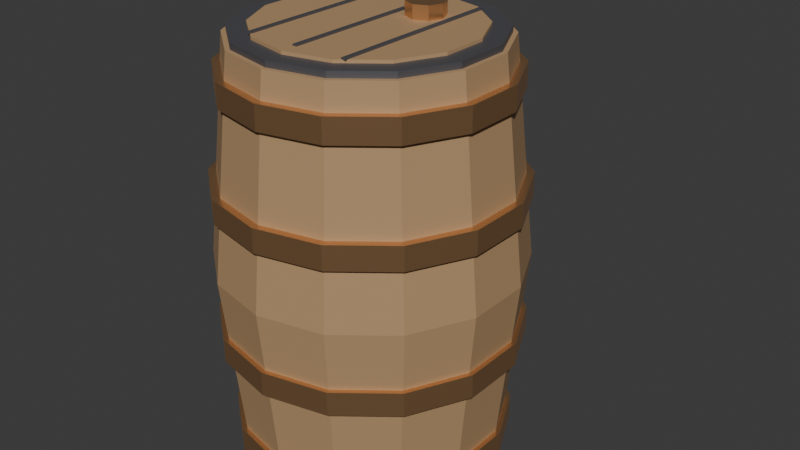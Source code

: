 # Source: barrel.blend  (saved by Blender 5.2.44; exported with 4.5.12 LTS)
import bpy
from mathutils import Matrix  # noqa: F401  (used for matrix-valued properties, if any)

bpy.ops.wm.read_factory_settings(use_empty=True)
scene = bpy.context.scene
scene.name = 'Scene'

# ---- collections
col_collection = bpy.data.collections.new('Collection'); scene.collection.children.link(col_collection)

# ---- materials (node trees are filled in below, after node groups)
mat_wood = bpy.data.materials.new('Wood')
mat_wood.use_backface_culling = True
mat_wood.diffuse_color = (0.45, 0.28, 0.14, 1.0)
mat_copper = bpy.data.materials.new('Copper')
mat_copper.use_backface_culling = True
mat_copper.diffuse_color = (0.78, 0.45, 0.22, 1.0)
mat_irondark = bpy.data.materials.new('IronDark')
mat_irondark.use_backface_culling = True
mat_irondark.diffuse_color = (0.17, 0.17, 0.19, 1.0)
mat_grime = bpy.data.materials.new('Grime')
mat_grime.use_backface_culling = True
mat_grime.diffuse_color = (0.16, 0.13, 0.1, 1.0)

# ---- material node trees
mat_wood.use_nodes = True; mat_wood.node_tree.nodes.clear()
_N = mat_wood.node_tree.nodes; _L = mat_wood.node_tree.links
n0 = _N.new('ShaderNodeBsdfPrincipled'); n0.name = 'Principled BSDF'; n0.location = (-200, 100)
n0.inputs[0].default_value = (0.45, 0.28, 0.14, 1.0)
n0.inputs[2].default_value = 0.75
n0.inputs[10].default_value = 0.005
n1 = _N.new('ShaderNodeOutputMaterial'); n1.name = 'Material Output'; n1.location = (200, 100)
_L.new(n0.outputs[0], n1.inputs[0])
n1.is_active_output = True
mat_copper.use_nodes = True; mat_copper.node_tree.nodes.clear()
_N = mat_copper.node_tree.nodes; _L = mat_copper.node_tree.links
n0 = _N.new('ShaderNodeBsdfPrincipled'); n0.name = 'Principled BSDF'; n0.location = (-200, 100)
n0.inputs[0].default_value = (0.78, 0.45, 0.22, 1.0)
n0.inputs[1].default_value = 0.9
n0.inputs[2].default_value = 0.35
n0.inputs[10].default_value = 0.005
n1 = _N.new('ShaderNodeOutputMaterial'); n1.name = 'Material Output'; n1.location = (200, 100)
_L.new(n0.outputs[0], n1.inputs[0])
n1.is_active_output = True
mat_irondark.use_nodes = True; mat_irondark.node_tree.nodes.clear()
_N = mat_irondark.node_tree.nodes; _L = mat_irondark.node_tree.links
n0 = _N.new('ShaderNodeBsdfPrincipled'); n0.name = 'Principled BSDF'; n0.location = (-200, 100)
n0.inputs[0].default_value = (0.17, 0.17, 0.19, 1.0)
n0.inputs[1].default_value = 0.7
n0.inputs[2].default_value = 0.55
n0.inputs[10].default_value = 0.005
n1 = _N.new('ShaderNodeOutputMaterial'); n1.name = 'Material Output'; n1.location = (200, 100)
_L.new(n0.outputs[0], n1.inputs[0])
n1.is_active_output = True
mat_grime.use_nodes = True; mat_grime.node_tree.nodes.clear()
_N = mat_grime.node_tree.nodes; _L = mat_grime.node_tree.links
n0 = _N.new('ShaderNodeBsdfPrincipled'); n0.name = 'Principled BSDF'; n0.location = (-200, 100)
n0.inputs[0].default_value = (0.16, 0.13, 0.1, 1.0)
n0.inputs[2].default_value = 1.0
n0.inputs[10].default_value = 0.005
n1 = _N.new('ShaderNodeOutputMaterial'); n1.name = 'Material Output'; n1.location = (200, 100)
_L.new(n0.outputs[0], n1.inputs[0])
n1.is_active_output = True

# ---- world
world_world = bpy.data.worlds.new('World'); scene.world = world_world
world_world.use_nodes = True; world_world.node_tree.nodes.clear()
_N = world_world.node_tree.nodes; _L = world_world.node_tree.links
n0 = _N.new('ShaderNodeOutputWorld'); n0.name = 'World Output'; n0.location = (200, 100)
n1 = _N.new('ShaderNodeBackground'); n1.name = 'Background'; n1.location = (-200, 100)
n1.inputs[0].default_value = (0.05088, 0.05088, 0.05088, 1.0)
_L.new(n1.outputs[0], n0.inputs[0])
n0.is_active_output = True
world_world.color = (0.05088, 0.05088, 0.05088)
world_world.sun_shadow_jitter_overblur = 0.0

# ---- meshes
me_barrel = bpy.data.meshes.new('Barrel')
me_barrel.from_pydata([(-0.073, -0.12, 0.582), (-0.073, -0.12, 0.584), (0.0, 0.17, 0.0), (0.0, 0.2, 0.285), (0.07376, 0.1532, 0.0), (0.08678, 0.1802, 0.285), (0.1329, 0.106, 0.0), (0.1564, 0.1247, 0.285), (0.1657, 0.03783, 0.0), (0.195, 0.0445, 0.285), (0.1657, -0.03783, 0.0), (0.195, -0.0445, 0.285), (0.1329, -0.106, 0.0), (0.1564, -0.1247, 0.285), (0.07376, -0.1532, 0.0), (0.08678, -0.1802, 0.285), (0.0, -0.17, 0.0), (0.0, -0.2, 0.285), (-0.07376, -0.1532, 0.0), (-0.08678, -0.1802, 0.285), (-0.1329, -0.106, 0.0), (-0.1564, -0.1247, 0.285), (-0.1657, -0.03783, 0.0), (-0.195, -0.0445, 0.285), (-0.1657, 0.03783, 0.0), (-0.195, 0.0445, 0.285), (-0.1329, 0.106, 0.0), (-0.1564, 0.1247, 0.285), (-0.07376, 0.1532, 0.0), (-0.08678, 0.1802, 0.285), (0.0, 0.2, 0.285), (0.0, 0.17, 0.57), (0.08678, 0.1802, 0.285), (0.07376, 0.1532, 0.57), (0.1564, 0.1247, 0.285), (0.1329, 0.106, 0.57), (0.195, 0.0445, 0.285), (0.1657, 0.03783, 0.57), (0.195, -0.0445, 0.285), (0.1657, -0.03783, 0.57), (0.1564, -0.1247, 0.285), (0.1329, -0.106, 0.57), (0.08678, -0.1802, 0.285), (0.07376, -0.1532, 0.57), (0.0, -0.2, 0.285), (0.0, -0.17, 0.57), (-0.08678, -0.1802, 0.285), (-0.07376, -0.1532, 0.57), (-0.1564, -0.1247, 0.285), (-0.1329, -0.106, 0.57), (-0.195, -0.0445, 0.285), (-0.1657, -0.03783, 0.57), (-0.195, 0.0445, 0.285), (-0.1657, 0.03783, 0.57), (-0.1564, 0.1247, 0.285), (-0.1329, 0.106, 0.57), (-0.08678, 0.1802, 0.285), (-0.07376, 0.1532, 0.57), (0.0, 0.1833, 0.034), (0.0, 0.1833, 0.066), (0.07951, 0.1651, 0.034), (0.07951, 0.1651, 0.066), (0.1433, 0.1143, 0.034), (0.1433, 0.1143, 0.066), (0.1787, 0.04078, 0.034), (0.1787, 0.04078, 0.066), (0.1787, -0.04078, 0.034), (0.1787, -0.04078, 0.066), (0.1433, -0.1143, 0.034), (0.1433, -0.1143, 0.066), (0.07951, -0.1651, 0.034), (0.07951, -0.1651, 0.066), (0.0, -0.1833, 0.034), (0.0, -0.1833, 0.066), (-0.07951, -0.1651, 0.034), (-0.07951, -0.1651, 0.066), (-0.1433, -0.1143, 0.034), (-0.1433, -0.1143, 0.066), (-0.1787, -0.04078, 0.034), (-0.1787, -0.04078, 0.066), (-0.1787, 0.04078, 0.034), (-0.1787, 0.04078, 0.066), (-0.1433, 0.1143, 0.034), (-0.1433, 0.1143, 0.066), (-0.07951, 0.1651, 0.034), (-0.07951, 0.1651, 0.066), (0.0, 0.198, 0.174), (0.0, 0.198, 0.206), (0.08591, 0.1784, 0.174), (0.08591, 0.1784, 0.206), (0.1548, 0.1235, 0.174), (0.1548, 0.1235, 0.206), (0.193, 0.04406, 0.174), (0.193, 0.04406, 0.206), (0.193, -0.04406, 0.174), (0.193, -0.04406, 0.206), (0.1548, -0.1235, 0.174), (0.1548, -0.1235, 0.206), (0.08591, -0.1784, 0.174), (0.08591, -0.1784, 0.206), (0.0, -0.198, 0.174), (0.0, -0.198, 0.206), (-0.08591, -0.1784, 0.174), (-0.08591, -0.1784, 0.206), (-0.1548, -0.1235, 0.174), (-0.1548, -0.1235, 0.206), (-0.193, -0.04406, 0.174), (-0.193, -0.04406, 0.206), (-0.193, 0.04406, 0.174), (-0.193, 0.04406, 0.206), (-0.1548, 0.1235, 0.174), (-0.1548, 0.1235, 0.206), (-0.08591, 0.1784, 0.174), (-0.08591, 0.1784, 0.206), (0.0, 0.198, 0.364), (0.0, 0.198, 0.396), (0.08591, 0.1784, 0.364), (0.08591, 0.1784, 0.396), (0.1548, 0.1235, 0.364), (0.1548, 0.1235, 0.396), (0.193, 0.04406, 0.364), (0.193, 0.04406, 0.396), (0.193, -0.04406, 0.364), (0.193, -0.04406, 0.396), (0.1548, -0.1235, 0.364), (0.1548, -0.1235, 0.396), (0.08591, -0.1784, 0.364), (0.08591, -0.1784, 0.396), (0.0, -0.198, 0.364), (0.0, -0.198, 0.396), (-0.08591, -0.1784, 0.364), (-0.08591, -0.1784, 0.396), (-0.1548, -0.1235, 0.364), (-0.1548, -0.1235, 0.396), (-0.193, -0.04406, 0.364), (-0.193, -0.04406, 0.396), (-0.193, 0.04406, 0.364), (-0.193, 0.04406, 0.396), (-0.1548, 0.1235, 0.364), (-0.1548, 0.1235, 0.396), (-0.08591, 0.1784, 0.364), (-0.08591, 0.1784, 0.396), (0.0, 0.1833, 0.504), (0.0, 0.1833, 0.536), (0.07951, 0.1651, 0.504), (0.07951, 0.1651, 0.536), (0.1433, 0.1143, 0.504), (0.1433, 0.1143, 0.536), (0.1787, 0.04078, 0.504), (0.1787, 0.04078, 0.536), (0.1787, -0.04078, 0.504), (0.1787, -0.04078, 0.536), (0.1433, -0.1143, 0.504), (0.1433, -0.1143, 0.536), (0.07951, -0.1651, 0.504), (0.07951, -0.1651, 0.536), (0.0, -0.1833, 0.504), (0.0, -0.1833, 0.536), (-0.07951, -0.1651, 0.504), (-0.07951, -0.1651, 0.536), (-0.1433, -0.1143, 0.504), (-0.1433, -0.1143, 0.536), (-0.1787, -0.04078, 0.504), (-0.1787, -0.04078, 0.536), (-0.1787, 0.04078, 0.504), (-0.1787, 0.04078, 0.536), (-0.1433, 0.1143, 0.504), (-0.1433, 0.1143, 0.536), (-0.07951, 0.1651, 0.504), (-0.07951, 0.1651, 0.536), (0.0, 0.164, 0.566), (0.0, 0.164, 0.578), (0.07116, 0.1478, 0.566), (0.07116, 0.1478, 0.578), (0.1282, 0.1023, 0.566), (0.1282, 0.1023, 0.578), (0.1599, 0.03649, 0.566), (0.1599, 0.03649, 0.578), (0.1599, -0.03649, 0.566), (0.1599, -0.03649, 0.578), (0.1282, -0.1023, 0.566), (0.1282, -0.1023, 0.578), (0.07116, -0.1478, 0.566), (0.07116, -0.1478, 0.578), (0.0, -0.164, 0.566), (0.0, -0.164, 0.578), (-0.07116, -0.1478, 0.566), (-0.07116, -0.1478, 0.578), (-0.1282, -0.1023, 0.566), (-0.1282, -0.1023, 0.578), (-0.1599, -0.03649, 0.566), (-0.1599, -0.03649, 0.578), (-0.1599, 0.03649, 0.566), (-0.1599, 0.03649, 0.578), (-0.1282, 0.1023, 0.566), (-0.1282, 0.1023, 0.578), (-0.07116, 0.1478, 0.566), (-0.07116, 0.1478, 0.578), (0.0, 0.14, 0.578), (0.0, 0.14, 0.582), (0.06074, 0.1261, 0.578), (0.06074, 0.1261, 0.582), (0.1095, 0.08729, 0.578), (0.1095, 0.08729, 0.582), (0.1365, 0.03115, 0.578), (0.1365, 0.03115, 0.582), (0.1365, -0.03115, 0.578), (0.1365, -0.03115, 0.582), (0.1095, -0.08729, 0.578), (0.1095, -0.08729, 0.582), (0.06074, -0.1261, 0.578), (0.06074, -0.1261, 0.582), (0.0, -0.14, 0.578), (0.0, -0.14, 0.582), (-0.06074, -0.1261, 0.578), (-0.06074, -0.1261, 0.582), (-0.1095, -0.08729, 0.578), (-0.1095, -0.08729, 0.582), (-0.1365, -0.03115, 0.578), (-0.1365, -0.03115, 0.582), (-0.1365, 0.03115, 0.578), (-0.1365, 0.03115, 0.582), (-0.1095, 0.08729, 0.578), (-0.1095, 0.08729, 0.582), (-0.06074, 0.1261, 0.578), (-0.06074, 0.1261, 0.582), (-0.073, 0.12, 0.582), (-0.073, 0.12, 0.584), (-0.067, -0.12, 0.582), (-0.067, -0.12, 0.584), (-0.067, 0.12, 0.582), (-0.067, 0.12, 0.584), (-0.003, -0.12, 0.582), (-0.003, -0.12, 0.584), (-0.003, 0.12, 0.582), (-0.003, 0.12, 0.584), (0.003, -0.12, 0.582), (0.003, -0.12, 0.584), (0.003, 0.12, 0.582), (0.003, 0.12, 0.584), (0.067, -0.12, 0.582), (0.067, -0.12, 0.584), (0.067, 0.12, 0.582), (0.067, 0.12, 0.584), (0.073, -0.12, 0.582), (0.073, -0.12, 0.584), (0.073, 0.12, 0.582), (0.073, 0.12, 0.584), (-0.03, 0.22, 0.15), (-0.03, 0.22, 0.135), (0.035, 0.085, 0.582), (0.035, 0.085, 0.6), (0.05268, 0.07768, 0.582), (0.05268, 0.07768, 0.6), (0.06, 0.06, 0.582), (0.06, 0.06, 0.6), (0.05268, 0.04232, 0.582), (0.05268, 0.04232, 0.6), (0.035, 0.035, 0.582), (0.035, 0.035, 0.6), (0.01732, 0.04232, 0.582), (0.01732, 0.04232, 0.6), (0.01, 0.06, 0.582), (0.01, 0.06, 0.6), (0.01732, 0.07768, 0.582), (0.01732, 0.07768, 0.6), (0.0, 0.175, 0.094), (0.0, 0.24, 0.094), (0.01131, 0.175, 0.09869), (0.01131, 0.24, 0.09869), (0.016, 0.175, 0.11), (0.016, 0.24, 0.11), (0.01131, 0.175, 0.1213), (0.01131, 0.24, 0.1213), (0.0, 0.175, 0.126), (0.0, 0.24, 0.126), (-0.01131, 0.175, 0.1213), (-0.01131, 0.24, 0.1213), (-0.016, 0.175, 0.11), (-0.016, 0.24, 0.11), (-0.01131, 0.175, 0.09869), (-0.01131, 0.24, 0.09869), (0.012, 0.24, 0.11), (0.012, 0.24, 0.07), (0.008485, 0.2485, 0.11), (0.008485, 0.2485, 0.07), (1.647e-09, 0.252, 0.11), (-8.256e-10, 0.252, 0.07), (-0.008485, 0.2485, 0.11), (-0.008485, 0.2485, 0.07), (-0.012, 0.24, 0.11), (-0.012, 0.24, 0.07), (-0.008485, 0.2315, 0.11), (-0.008485, 0.2315, 0.07), (8.256e-10, 0.228, 0.11), (-1.647e-09, 0.228, 0.07), (0.008485, 0.2315, 0.11), (0.008485, 0.2315, 0.07), (-0.03, 0.235, 0.135), (-0.03, 0.235, 0.15), (0.03, 0.22, 0.135), (0.03, 0.22, 0.15), (0.03, 0.235, 0.135), (0.03, 0.235, 0.15), (-0.004, 0.22, 0.12), (-0.004, 0.22, 0.135), (-0.004, 0.235, 0.12), (-0.004, 0.235, 0.135), (0.004, 0.22, 0.12), (0.004, 0.22, 0.135), (0.004, 0.235, 0.12), (0.004, 0.235, 0.135), (0.0, 0.31, 0.0005), (0.0, 0.31, 0.003), (0.02939, 0.3005, 0.0005), (0.02939, 0.3005, 0.003), (0.04755, 0.2755, 0.0005), (0.04755, 0.2755, 0.003), (0.04755, 0.2445, 0.0005), (0.04755, 0.2445, 0.003), (0.02939, 0.2195, 0.0005), (0.02939, 0.2195, 0.003), (0.0, 0.21, 0.0005), (0.0, 0.21, 0.003), (-0.02939, 0.2195, 0.0005), (-0.02939, 0.2195, 0.003), (-0.04755, 0.2445, 0.0005), (-0.04755, 0.2445, 0.003), (-0.04755, 0.2755, 0.0005), (-0.04755, 0.2755, 0.003), (-0.02939, 0.3005, 0.0005), (-0.02939, 0.3005, 0.003)], [], [(68, 69, 71, 70), (62, 63, 65, 64), (2, 3, 5, 4), (46, 47, 49, 48), (36, 37, 39, 38), (4, 5, 7, 6), (44, 45, 47, 46), (306, 310, 308, 304), (6, 7, 9, 8), (128, 129, 131, 130), (282, 283, 285, 284), (8, 9, 11, 10), (60, 61, 63, 62), (34, 35, 37, 36), (10, 11, 13, 12), (42, 43, 45, 44), (72, 73, 75, 74), (12, 13, 15, 14), (232, 233, 235, 234), (116, 117, 119, 118), (14, 15, 17, 16), (236, 237, 233, 232), (32, 33, 35, 34), (16, 17, 19, 18), (40, 41, 43, 42), (120, 121, 123, 122), (18, 19, 21, 20), (70, 71, 73, 72), (303, 299, 248, 301), (20, 21, 23, 22), (100, 101, 103, 102), (30, 31, 33, 32), (22, 23, 25, 24), (38, 39, 41, 40), (96, 97, 99, 98), (24, 25, 27, 26), (5, 3, 29, 27, 25, 23, 21, 19, 17, 15, 13, 11, 9, 7), (90, 91, 93, 92), (26, 27, 29, 28), (124, 125, 127, 126), (88, 89, 91, 90), (28, 29, 3, 2), (2, 4, 6, 8, 10, 12, 14, 16, 18, 20, 22, 24, 26, 28), (118, 119, 121, 120), (98, 99, 101, 100), (48, 49, 51, 50), (58, 59, 61, 60), (234, 238, 236, 232), (50, 51, 53, 52), (226, 230, 228, 0), (66, 67, 69, 68), (52, 53, 55, 54), (144, 145, 147, 146), (38, 40, 42, 44, 46, 48, 50, 52, 54, 56, 30, 32, 34, 36), (54, 55, 57, 56), (64, 65, 67, 66), (74, 75, 77, 76), (56, 57, 31, 30), (49, 47, 45, 43, 41, 39, 37, 35, 33, 31, 57, 55, 53, 51), (130, 131, 133, 132), (156, 157, 159, 158), (76, 77, 79, 78), (86, 87, 89, 88), (126, 127, 129, 128), (78, 79, 81, 80), (146, 147, 149, 148), (94, 95, 97, 96), (80, 81, 83, 82), (152, 153, 155, 154), (70, 72, 74, 76, 78, 80, 82, 84, 58, 60, 62, 64, 66, 68), (82, 83, 85, 84), (92, 93, 95, 94), (102, 103, 105, 104), (84, 85, 59, 58), (75, 73, 71, 69, 67, 65, 63, 61, 59, 85, 83, 81, 79, 77), (154, 155, 157, 156), (200, 201, 203, 202), (104, 105, 107, 106), (184, 185, 187, 186), (114, 115, 117, 116), (106, 107, 109, 108), (122, 123, 125, 124), (180, 181, 183, 182), (108, 109, 111, 110), (101, 99, 97, 95, 93, 91, 89, 87, 113, 111, 109, 107, 105, 103), (174, 175, 177, 176), (110, 111, 113, 112), (308, 309, 305, 304), (172, 173, 175, 174), (112, 113, 87, 86), (98, 100, 102, 104, 106, 108, 110, 112, 86, 88, 90, 92, 94, 96), (231, 227, 1, 229), (182, 183, 185, 184), (132, 133, 135, 134), (142, 143, 145, 144), (212, 213, 215, 214), (134, 135, 137, 136), (208, 209, 211, 210), (150, 151, 153, 152), (136, 137, 139, 138), (202, 203, 205, 204), (118, 120, 122, 124, 126, 128, 130, 132, 134, 136, 138, 140, 114, 116), (138, 139, 141, 140), (148, 149, 151, 150), (158, 159, 161, 160), (140, 141, 115, 114), (129, 127, 125, 123, 121, 119, 117, 115, 141, 139, 137, 135, 133, 131), (288, 289, 291, 290), (210, 211, 213, 212), (160, 161, 163, 162), (170, 171, 173, 172), (252, 253, 255, 254), (162, 163, 165, 164), (247, 243, 241, 245), (178, 179, 181, 180), (164, 165, 167, 166), (238, 239, 237, 236), (154, 156, 158, 160, 162, 164, 166, 168, 142, 144, 146, 148, 150, 152), (166, 167, 169, 168), (176, 177, 179, 178), (186, 187, 189, 188), (168, 169, 143, 142), (157, 155, 153, 151, 149, 147, 145, 143, 169, 167, 165, 163, 161, 159), (242, 243, 247, 246), (250, 251, 253, 252), (188, 189, 191, 190), (198, 199, 201, 200), (234, 235, 239, 238), (190, 191, 193, 192), (272, 273, 275, 274), (206, 207, 209, 208), (192, 193, 195, 194), (240, 241, 243, 242), (174, 176, 178, 180, 182, 184, 186, 188, 190, 192, 194, 196, 170, 172), (194, 195, 197, 196), (204, 205, 207, 206), (214, 215, 217, 216), (196, 197, 171, 170), (185, 183, 181, 179, 177, 175, 173, 171, 197, 195, 193, 191, 189, 187), (228, 229, 1, 0), (242, 246, 244, 240), (216, 217, 219, 218), (230, 231, 229, 228), (244, 245, 241, 240), (218, 219, 221, 220), (226, 227, 231, 230), (246, 247, 245, 244), (220, 221, 223, 222), (0, 1, 227, 226), (210, 212, 214, 216, 218, 220, 222, 224, 198, 200, 202, 204, 206, 208), (222, 223, 225, 224), (239, 235, 233, 237), (254, 255, 257, 256), (224, 225, 199, 198), (213, 211, 209, 207, 205, 203, 201, 199, 225, 223, 221, 219, 217, 215), (298, 302, 300, 249), (300, 301, 248, 249), (256, 257, 259, 258), (266, 267, 269, 268), (312, 313, 315, 314), (258, 259, 261, 260), (302, 303, 301, 300), (270, 271, 273, 272), (260, 261, 263, 262), (311, 307, 305, 309), (250, 252, 254, 256, 258, 260, 262, 264), (262, 263, 265, 264), (268, 269, 271, 270), (274, 275, 277, 276), (264, 265, 251, 250), (253, 251, 265, 263, 261, 259, 257, 255), (304, 305, 307, 306), (286, 287, 289, 288), (276, 277, 279, 278), (274, 276, 278, 280, 266, 268, 270, 272), (278, 279, 281, 280), (284, 285, 287, 286), (290, 291, 293, 292), (280, 281, 267, 266), (277, 275, 273, 271, 269, 267, 281, 279), (310, 311, 309, 308), (298, 299, 303, 302), (292, 293, 295, 294), (287, 285, 283, 297, 295, 293, 291, 289), (249, 248, 299, 298), (294, 295, 297, 296), (306, 307, 311, 310), (296, 297, 283, 282), (288, 290, 292, 294, 296, 282, 284, 286), (314, 315, 317, 316), (316, 317, 319, 318), (318, 319, 321, 320), (320, 321, 323, 322), (322, 323, 325, 324), (324, 325, 327, 326), (326, 327, 329, 328), (312, 314, 316, 318, 320, 322, 324, 326, 328, 330), (328, 329, 331, 330), (330, 331, 313, 312), (315, 313, 331, 329, 327, 325, 323, 321, 319, 317)])
me_barrel.polygons.foreach_set('material_index', [1, 1, 0, 0, 0, 0, 0, 2, 0, 1, 1, 0, 1, 0, 0, 0, 1, 0, 2, 1, 0, 2, 0, 0, 0, 1, 0, 1, 2, 0, 1, 0, 0, 0, 1, 0, 0, 1, 0, 1, 1, 0, 0, 1, 1, 0, 1, 2, 0, 2, 1, 0, 1, 0, 0, 1, 1, 0, 0, 1, 1, 1, 1, 1, 1, 1, 1, 1, 1, 1, 1, 1, 1, 1, 1, 1, 0, 1, 2, 1, 1, 1, 2, 1, 1, 2, 1, 2, 2, 1, 1, 2, 2, 1, 1, 0, 1, 0, 1, 1, 0, 1, 1, 1, 1, 1, 1, 1, 0, 1, 2, 1, 1, 2, 2, 1, 2, 1, 1, 2, 2, 1, 1, 2, 1, 2, 0, 2, 2, 1, 0, 2, 2, 2, 2, 0, 0, 2, 2, 2, 2, 0, 2, 2, 0, 2, 2, 0, 2, 0, 0, 2, 1, 0, 0, 2, 2, 1, 1, 3, 1, 2, 1, 1, 2, 1, 1, 1, 1, 1, 1, 2, 1, 1, 1, 1, 1, 1, 1, 1, 2, 2, 1, 1, 2, 1, 2, 1, 1, 3, 3, 3, 3, 3, 3, 3, 3, 3, 3, 3])
me_barrel.materials.append(mat_wood)
me_barrel.materials.append(mat_copper)
me_barrel.materials.append(mat_irondark)
me_barrel.materials.append(mat_grime)
me_barrel.update()

# ---- objects
ob_barrel = bpy.data.objects.new('Barrel', me_barrel)

# ---- transforms, parenting, visibility, modifiers, constraints
ob_barrel.location = (0.0, 0.0, 0.0)

# ---- collection membership
scene.collection.objects.link(ob_barrel)

# ---- scene / render settings (as saved in the file)
scene.frame_start = 1; scene.frame_end = 250; scene.frame_set(1)
scene.render.engine = 'BLENDER_EEVEE_NEXT'
scene.render.bake_bias = 0.0
scene.render.bake_samples = 0
scene.render.compositor_device = 'GPU'
scene.eevee.use_volume_custom_range = False
scene.eevee.fast_gi_thickness_near = 0.1
scene.eevee.fast_gi_thickness_far = 0.0
scene.eevee.ray_tracing_options.screen_trace_thickness = 0.1
bpy.context.view_layer.update()

# ---- added for rendering (the .blend has no active camera and no usable light): camera, sun
cam_auto = bpy.data.cameras.new('AutoCamera')
cam_auto.lens = 50.0
cam_auto.sensor_width = 36.0
cam_auto.clip_end = 1000.0
ob_auto_camera = bpy.data.objects.new('AutoCamera', cam_auto)
scene.collection.objects.link(ob_auto_camera)
ob_auto_camera.location = (0.813028, -0.920634, 0.950423)
ob_auto_camera.rotation_euler = (1.09748, -7.21219e-08, 0.694738)
scene.camera = ob_auto_camera
light_auto_sun = bpy.data.lights.new('AutoSun', 'SUN')
light_auto_sun.energy = 3.0
light_auto_sun.angle = 0.0523599
ob_auto_sun = bpy.data.objects.new('AutoSun', light_auto_sun)
scene.collection.objects.link(ob_auto_sun)
ob_auto_sun.rotation_euler = (0.872665, 0.174533, 0.523599)
bpy.context.view_layer.update()
